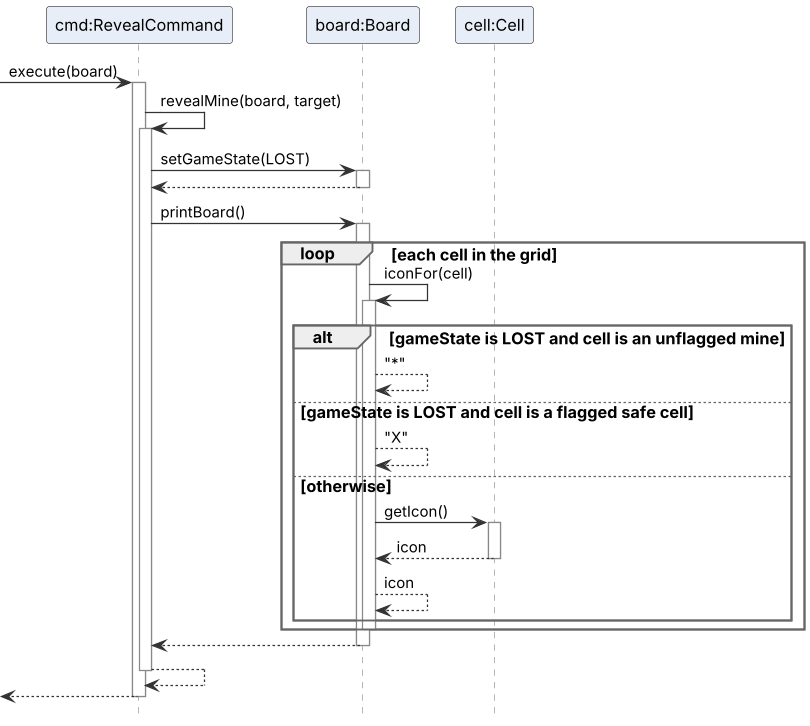

The diagram above was rendered by PlantUML. Its source (embedded in the PNG):
@startuml LossSequenceDiagram
!include style.puml

participant "cmd:RevealCommand" as cmd
participant "board:Board" as board
participant "cell:Cell" as cell

[-> cmd : execute(board)
activate cmd
cmd -> cmd : revealMine(board, target)
activate cmd
cmd -> board : setGameState(LOST)
activate board
board --> cmd
deactivate board
cmd -> board : printBoard()
activate board
loop each cell in the grid
  board -> board : iconFor(cell)
  activate board
  alt gameState is LOST and cell is an unflagged mine
    board --> board : "*"
  else gameState is LOST and cell is a flagged safe cell
    board --> board : "X"
  else otherwise
    board -> cell : getIcon()
    activate cell
    cell --> board : icon
    deactivate cell
    board --> board : icon
  end
  deactivate board
end
board --> cmd
deactivate board
cmd --> cmd
deactivate cmd
[<-- cmd
deactivate cmd
@enduml